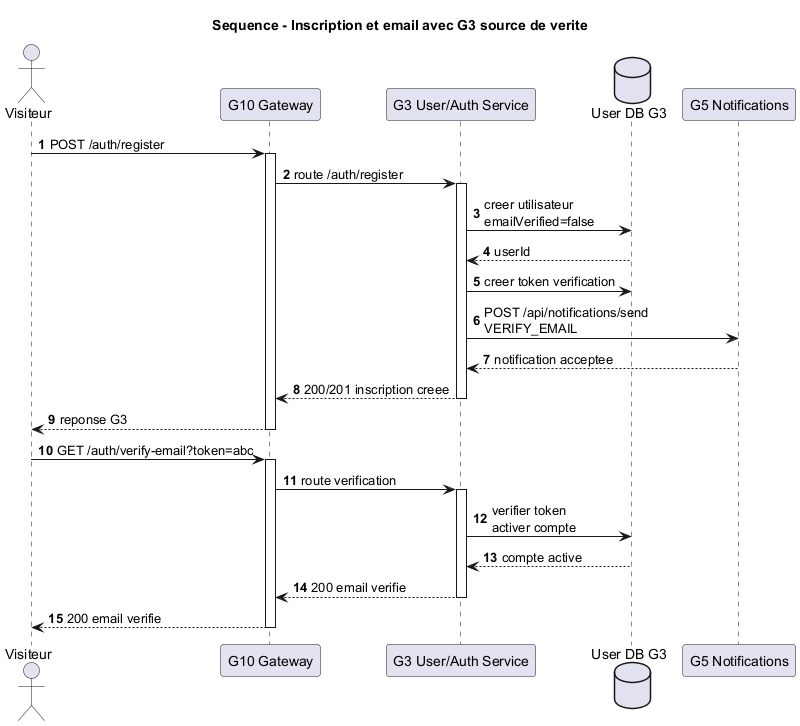

The diagram above was rendered by PlantUML. Its source (embedded in the PNG):
@startuml
title Sequence - Inscription et email avec G3 source de verite

autonumber
actor "Visiteur" as Visitor
participant "G10 Gateway" as G10
participant "G3 User/Auth Service" as G3
database "User DB G3" as Db
participant "G5 Notifications" as G5

Visitor -> G10 : POST /auth/register
activate G10
G10 -> G3 : route /auth/register
activate G3
G3 -> Db : creer utilisateur\nemailVerified=false
Db --> G3 : userId
G3 -> Db : creer token verification
G3 -> G5 : POST /api/notifications/send\nVERIFY_EMAIL
G5 --> G3 : notification acceptee
G3 --> G10 : 200/201 inscription creee
deactivate G3
G10 --> Visitor : reponse G3
deactivate G10

Visitor -> G10 : GET /auth/verify-email?token=abc
activate G10
G10 -> G3 : route verification
activate G3
G3 -> Db : verifier token\nactiver compte
Db --> G3 : compte active
G3 --> G10 : 200 email verifie
deactivate G3
G10 --> Visitor : 200 email verifie
deactivate G10

@enduml